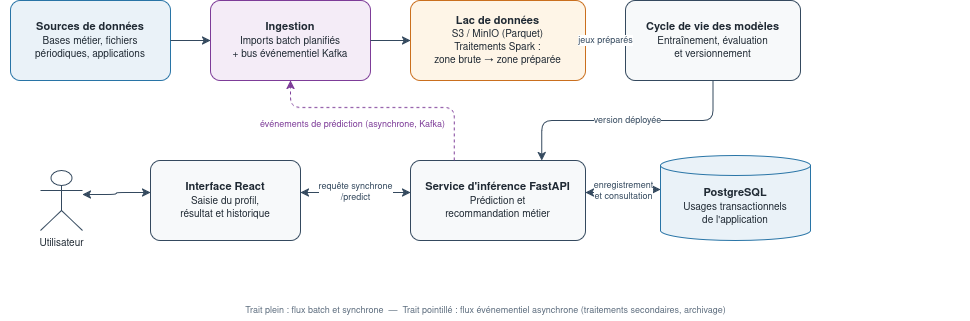

The diagram above was exported from draw.io. Its source (the exported page's mxGraphModel, read from the mxfile embedded in the PNG):
<mxGraphModel dx="1653" dy="827" grid="0" gridSize="10" guides="1" tooltips="1" connect="1" arrows="1" fold="1" page="1" pageScale="1" pageWidth="1010" pageHeight="440" math="0" shadow="0">
  <root>
    <mxCell id="0" />
    <mxCell id="1" parent="0" />
    <mxCell id="sources" parent="1" style="rounded=1;whiteSpace=wrap;html=1;fillColor=#EAF2F8;strokeColor=#2874A6;fontColor=#1F2933;fontSize=11;arcSize=12;" value="&lt;b&gt;Sources de données&lt;/b&gt;&lt;br&gt;&lt;font style=&quot;font-size: 10px;&quot;&gt;Bases métier, fichiers&lt;br&gt;périodiques, applications&lt;/font&gt;" vertex="1">
      <mxGeometry height="80" width="160" x="30" y="95" as="geometry" />
    </mxCell>
    <mxCell id="ingestion" parent="1" style="rounded=1;whiteSpace=wrap;html=1;fillColor=#F4ECF7;strokeColor=#7D3C98;fontColor=#1F2933;fontSize=11;arcSize=12;" value="&lt;b&gt;Ingestion&lt;/b&gt;&lt;br&gt;&lt;font style=&quot;font-size: 10px;&quot;&gt;Imports batch planifiés&lt;br&gt;+ bus événementiel Kafka&lt;/font&gt;" vertex="1">
      <mxGeometry height="80" width="160" x="230" y="95" as="geometry" />
    </mxCell>
    <mxCell id="lac" parent="1" style="rounded=1;whiteSpace=wrap;html=1;fillColor=#FEF5E7;strokeColor=#CA6F1E;fontColor=#1F2933;fontSize=11;arcSize=12;" value="&lt;b&gt;Lac de données&lt;/b&gt;&lt;br&gt;&lt;font style=&quot;font-size: 10px;&quot;&gt;S3 / MinIO (Parquet)&lt;br&gt;Traitements Spark :&lt;br&gt;zone brute → zone préparée&lt;/font&gt;" vertex="1">
      <mxGeometry height="80" width="175" x="430" y="95" as="geometry" />
    </mxCell>
    <mxCell id="modeles" parent="1" style="rounded=1;whiteSpace=wrap;html=1;fillColor=#F7F9FA;strokeColor=#34495E;fontColor=#1F2933;fontSize=11;arcSize=12;" value="&lt;b&gt;Cycle de vie des modèles&lt;/b&gt;&lt;br&gt;&lt;font style=&quot;font-size: 10px;&quot;&gt;Entraînement, évaluation&lt;br&gt;et versionnement&lt;/font&gt;" vertex="1">
      <mxGeometry height="80" width="175" x="645" y="95" as="geometry" />
    </mxCell>
    <mxCell id="user" parent="1" style="shape=umlActor;verticalLabelPosition=bottom;verticalAlign=top;html=1;outlineConnect=0;strokeColor=#34495E;fontSize=10;fontColor=#1F2933;" value="Utilisateur" vertex="1">
      <mxGeometry height="60" width="42" x="60" y="265" as="geometry" />
    </mxCell>
    <mxCell id="react" parent="1" style="rounded=1;whiteSpace=wrap;html=1;fillColor=#F7F9FA;strokeColor=#34495E;fontColor=#1F2933;fontSize=11;arcSize=12;" value="&lt;b&gt;Interface React&lt;/b&gt;&lt;br&gt;&lt;font style=&quot;font-size: 10px;&quot;&gt;Saisie du profil,&lt;br&gt;résultat et historique&lt;/font&gt;" vertex="1">
      <mxGeometry height="80" width="150" x="170" y="255" as="geometry" />
    </mxCell>
    <mxCell id="inference" parent="1" style="rounded=1;whiteSpace=wrap;html=1;fillColor=#F7F9FA;strokeColor=#34495E;fontColor=#1F2933;fontSize=11;arcSize=12;" value="&lt;b&gt;Service d'inférence FastAPI&lt;/b&gt;&lt;br&gt;&lt;font style=&quot;font-size: 10px;&quot;&gt;Prédiction et&lt;br&gt;recommandation métier&lt;/font&gt;" vertex="1">
      <mxGeometry height="80" width="175" x="430" y="255" as="geometry" />
    </mxCell>
    <mxCell id="postgres" parent="1" style="shape=cylinder3;whiteSpace=wrap;html=1;boundedLbl=1;backgroundOutline=1;size=10;fillColor=#EAF2F8;strokeColor=#2874A6;fontColor=#1F2933;fontSize=11;" value="&lt;b&gt;PostgreSQL&lt;/b&gt;&lt;br&gt;&lt;font style=&quot;font-size: 10px;&quot;&gt;Usages transactionnels&lt;br&gt;de l'application&lt;/font&gt;" vertex="1">
      <mxGeometry height="85" width="150" x="680" y="250" as="geometry" />
    </mxCell>
    <mxCell id="f1" edge="1" parent="1" source="sources" style="edgeStyle=orthogonalEdgeStyle;rounded=1;html=1;strokeColor=#34495E;endArrow=classic;exitX=1;exitY=0.5;exitDx=0;exitDy=0;entryX=0;entryY=0.5;entryDx=0;entryDy=0;" target="ingestion">
      <mxGeometry relative="1" as="geometry" />
    </mxCell>
    <mxCell id="f2" edge="1" parent="1" source="ingestion" style="edgeStyle=orthogonalEdgeStyle;rounded=1;html=1;strokeColor=#34495E;endArrow=classic;exitX=1;exitY=0.5;exitDx=0;exitDy=0;entryX=0;entryY=0.5;entryDx=0;entryDy=0;" target="lac">
      <mxGeometry relative="1" as="geometry" />
    </mxCell>
    <mxCell id="f3" edge="1" parent="1" source="lac" style="edgeStyle=orthogonalEdgeStyle;rounded=1;html=1;strokeColor=#34495E;endArrow=classic;fontSize=9;fontColor=#34495E;exitX=1;exitY=0.5;exitDx=0;exitDy=0;entryX=0;entryY=0.5;entryDx=0;entryDy=0;" target="modeles" value="jeux préparés">
      <mxGeometry relative="1" as="geometry" />
    </mxCell>
    <mxCell id="f4" edge="1" parent="1" source="modeles" style="edgeStyle=orthogonalEdgeStyle;rounded=1;html=1;strokeColor=#34495E;endArrow=classic;fontSize=9;fontColor=#34495E;exitX=0.5;exitY=1;exitDx=0;exitDy=0;entryX=0.75;entryY=0;entryDx=0;entryDy=0;" target="inference" value="version déployée">
      <mxGeometry relative="1" as="geometry" />
    </mxCell>
    <mxCell id="f5" edge="1" parent="1" source="user" style="edgeStyle=orthogonalEdgeStyle;rounded=1;html=1;strokeColor=#34495E;endArrow=classic;startArrow=classic;startFill=1;exitX=1;exitY=0.4;exitDx=0;exitDy=0;entryX=0;entryY=0.4;entryDx=0;entryDy=0;" target="react">
      <mxGeometry relative="1" as="geometry" />
    </mxCell>
    <mxCell id="f6" edge="1" parent="1" source="react" style="edgeStyle=orthogonalEdgeStyle;rounded=1;html=1;strokeColor=#34495E;endArrow=classic;startArrow=classic;startFill=1;fontSize=9;fontColor=#34495E;exitX=1;exitY=0.4;exitDx=0;exitDy=0;entryX=0;entryY=0.4;entryDx=0;entryDy=0;" target="inference" value="requête synchrone&lt;br&gt;/predict">
      <mxGeometry relative="1" as="geometry" />
    </mxCell>
    <mxCell id="f7" edge="1" parent="1" source="inference" style="edgeStyle=orthogonalEdgeStyle;rounded=1;html=1;strokeColor=#34495E;endArrow=classic;startArrow=classic;startFill=1;fontSize=9;fontColor=#34495E;exitX=1;exitY=0.4;exitDx=0;exitDy=0;entryX=0;entryY=0.4;entryDx=0;entryDy=0;" target="postgres" value="enregistrement&lt;br&gt;et consultation">
      <mxGeometry relative="1" as="geometry" />
    </mxCell>
    <mxCell id="f8" edge="1" parent="1" source="inference" style="edgeStyle=orthogonalEdgeStyle;rounded=1;html=1;strokeColor=#7D3C98;endArrow=classic;dashed=1;fontSize=9;fontColor=#7D3C98;exitX=0.25;exitY=0;exitDx=0;exitDy=0;entryX=0.5;entryY=1;entryDx=0;entryDy=0;" target="ingestion" value="événements de prédiction (asynchrone, Kafka)">
      <mxGeometry relative="1" x="0.2699" y="17" as="geometry">
        <mxPoint as="offset" />
        <Array as="points">
          <mxPoint x="473.8" y="202" />
          <mxPoint x="310" y="202" />
        </Array>
      </mxGeometry>
    </mxCell>
    <mxCell id="legend" parent="1" style="text;html=1;align=center;verticalAlign=middle;fontColor=#5D6D7E;" value="&lt;font style=&quot;font-size: 9px;&quot;&gt;Trait plein : flux batch et synchrone&amp;nbsp;&amp;nbsp;—&amp;nbsp;&amp;nbsp;Trait pointillé : flux événementiel asynchrone (traitements secondaires, archivage)&lt;/font&gt;" vertex="1">
      <mxGeometry height="20" width="970" x="20" y="395" as="geometry" />
    </mxCell>
  </root>
</mxGraphModel>